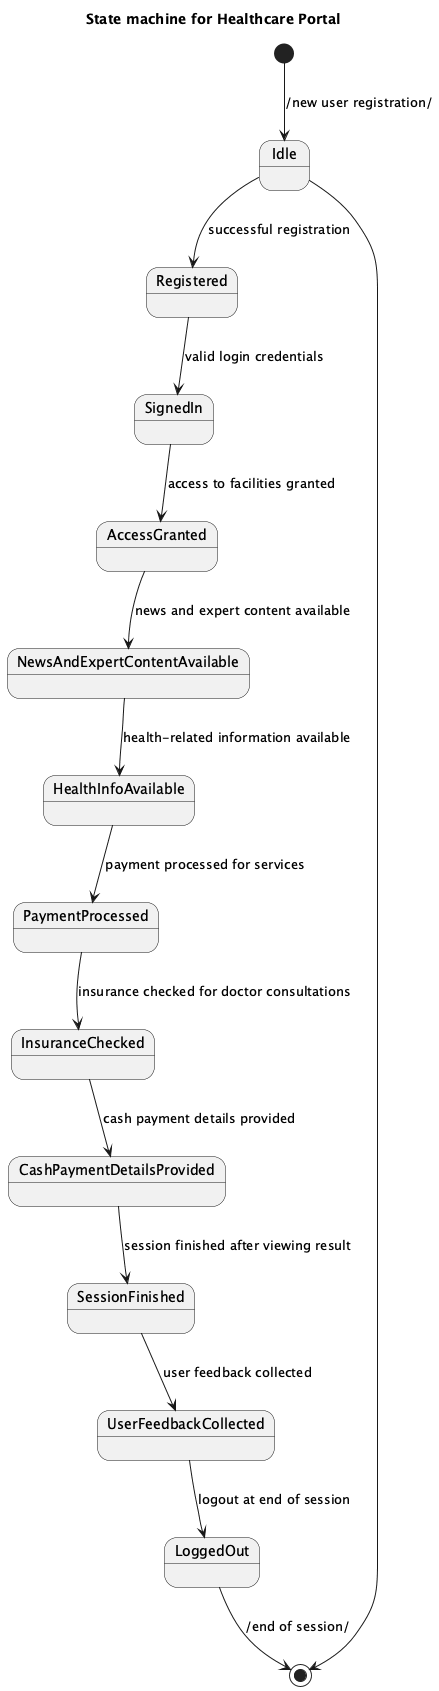

The diagram above was rendered by PlantUML. Its source (embedded in the PNG):
@startuml
title State machine for Healthcare Portal

state Idle
state Registered
state SignedIn
state AccessGranted
state NewsAndExpertContentAvailable
state HealthInfoAvailable
state PaymentProcessed
state InsuranceChecked
state CashPaymentDetailsProvided
state SessionFinished
state UserFeedbackCollected
state LoggedOut

[*] --> Idle : /new user registration/
Idle --> [*]

Idle --> Registered : successful registration
Registered --> SignedIn : valid login credentials
SignedIn --> AccessGranted : access to facilities granted
AccessGranted --> NewsAndExpertContentAvailable : news and expert content available
NewsAndExpertContentAvailable --> HealthInfoAvailable : health-related information available
HealthInfoAvailable --> PaymentProcessed : payment processed for services
PaymentProcessed --> InsuranceChecked : insurance checked for doctor consultations
InsuranceChecked --> CashPaymentDetailsProvided : cash payment details provided
CashPaymentDetailsProvided --> SessionFinished : session finished after viewing result
SessionFinished --> UserFeedbackCollected : user feedback collected
UserFeedbackCollected --> LoggedOut : logout at end of session

LoggedOut --> [*] : /end of session/

@enduml